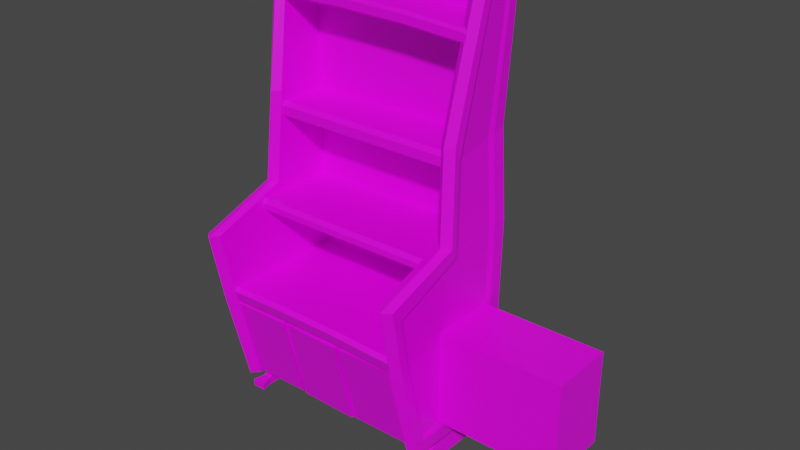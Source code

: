 # Source: Museum_Bookshelf.blend  (saved by Blender 4.0.36; exported with 4.5.12 LTS)
import bpy
from mathutils import Matrix  # noqa: F401  (used for matrix-valued properties, if any)

bpy.ops.wm.read_factory_settings(use_empty=True)
scene = bpy.context.scene
scene.name = 'Scene'

# ---- collections
col_collection = bpy.data.collections.new('Collection'); scene.collection.children.link(col_collection)

# ---- images (referenced by path relative to the original .blend; pixels are not part of the script)
import os
ASSET_DIR = os.environ.get("B2B_ASSET_DIR", "")  # directory of the original .blend (textures are referenced by path, not embedded)
HERE = os.path.dirname(os.path.abspath(__file__))  # packed textures are extracted next to this script under _unpacked/

def load_image(name, relpath, width, height, colorspace="sRGB"):
    """Load a texture the original file referenced (path relative to the .blend, or extracted next to this script)."""
    p = next((c for c in (os.path.join(HERE, relpath), os.path.join(ASSET_DIR, relpath)) if relpath and os.path.exists(c)), "")
    if p:
        img = bpy.data.images.load(p, check_existing=True)
        img.name = name
    else:  # same state as the original file: an image datablock whose file is absent (Cycles renders it pink)
        img = bpy.data.images.new(name, width, height)
        img.source = "FILE"
        img.filepath = "//" + (relpath or name)
    img.colorspace_settings.name = colorspace
    return img
img_props_psd = load_image('Props.psd', 'Props.psd', 1024, 1024, 'sRGB')

# ---- materials (node trees are filled in below, after node groups)
mat_material = bpy.data.materials.new('Material')
mat_material.alpha_threshold = 0.0
mat_material.use_transparent_shadow = False
mat_material.line_color = (0.0, 0.0, 0.0, 1.0)

# ---- node groups
ng_auto_smooth = bpy.data.node_groups.new('Auto Smooth', 'GeometryNodeTree')
_s = ng_auto_smooth.interface.new_socket(name='Geometry', in_out='OUTPUT', socket_type='NodeSocketGeometry')
_s = ng_auto_smooth.interface.new_socket(name='Geometry', in_out='INPUT', socket_type='NodeSocketGeometry')
_s = ng_auto_smooth.interface.new_socket(name='Angle', in_out='INPUT', socket_type='NodeSocketFloat')
_s.subtype = 'ANGLE'
_s.min_value = 0.0
_s.max_value = 3.142
ng_auto_smooth.is_modifier = True
_N = ng_auto_smooth.nodes; _L = ng_auto_smooth.links
n0 = _N.new('NodeGroupOutput'); n0.name = 'Group Output'; n0.location = (480, -100)
n1 = _N.new('NodeGroupInput'); n1.name = 'Group Input'; n1.location = (-420, -300)
n2 = _N.new('NodeGroupInput'); n2.name = 'Group Input.001'; n2.location = (-60, -100)
n3 = _N.new('GeometryNodeSetShadeSmooth'); n3.name = 'Set Shade Smooth'; n3.location = (120, -100)
n3.domain = 'EDGE'
n4 = _N.new('GeometryNodeSetShadeSmooth'); n4.name = 'Set Shade Smooth.001'; n4.location = (300, -100)
n5 = _N.new('GeometryNodeInputMeshEdgeAngle'); n5.name = 'Edge Angle'; n5.location = (-420, -220)
n6 = _N.new('GeometryNodeInputEdgeSmooth'); n6.name = 'Is Edge Smooth'; n6.location = (-60, -160)
n7 = _N.new('GeometryNodeInputShadeSmooth'); n7.name = 'Is Face Smooth'; n7.location = (-240, -340)
n8 = _N.new('FunctionNodeBooleanMath'); n8.name = 'Boolean Math'; n8.location = (-60, -220)
n9 = _N.new('FunctionNodeCompare'); n9.name = 'Compare'; n9.location = (-240, -180)
n9.operation = 'LESS_EQUAL'
_L.new(n5.outputs[0], n9.inputs[0])
_L.new(n4.outputs[0], n0.inputs[0])
_L.new(n1.outputs[1], n9.inputs[1])
_L.new(n9.outputs[0], n8.inputs[0])
_L.new(n7.outputs[0], n8.inputs[1])
_L.new(n2.outputs[0], n3.inputs[0])
_L.new(n6.outputs[0], n3.inputs[1])
_L.new(n3.outputs[0], n4.inputs[0])
_L.new(n8.outputs[0], n3.inputs[2])
n0.is_active_output = True

# ---- material node trees
mat_material.use_nodes = True; mat_material.node_tree.nodes.clear()
_N = mat_material.node_tree.nodes; _L = mat_material.node_tree.links
n0 = _N.new('ShaderNodeOutputMaterial'); n0.name = 'Material Output'; n0.location = (300, 300)
n1 = _N.new('ShaderNodeBsdfPrincipled'); n1.name = 'Principled BSDF'; n1.location = (10, 300)
n1.distribution = 'GGX'
n1.subsurface_method = 'BURLEY'
n1.inputs[2].default_value = 0.4
n1.inputs[3].default_value = 1.45
n1.inputs[27].default_value = (0.0, 0.0, 0.0, 1.0)
n1.inputs[28].default_value = 1.0
n2 = _N.new('ShaderNodeTexImage'); n2.name = 'Image Texture'; n2.location = (-280, 280)
n2.image = img_props_psd
_L.new(n1.outputs[0], n0.inputs[0])
_L.new(n2.outputs[0], n1.inputs[0])
n0.is_active_output = True

# ---- world
world_world = bpy.data.worlds.new('World'); scene.world = world_world
world_world.use_nodes = True; world_world.node_tree.nodes.clear()
_N = world_world.node_tree.nodes; _L = world_world.node_tree.links
n0 = _N.new('ShaderNodeOutputWorld'); n0.name = 'World Output'; n0.location = (300, 300)
n1 = _N.new('ShaderNodeBackground'); n1.name = 'Background'; n1.location = (10, 300)
n1.inputs[0].default_value = (0.05088, 0.05088, 0.05088, 1.0)
_L.new(n1.outputs[0], n0.inputs[0])
n0.is_active_output = True
world_world.color = (0.05088, 0.05088, 0.05088)
world_world.use_sun_shadow = False
world_world.sun_shadow_jitter_overblur = 0.0

# ---- meshes
me_cube = bpy.data.meshes.new('Cube')
me_cube.from_pydata([(-0.5889, -0.4132, 0.151), (-0.6777, 0.311, 0.8747), (-0.5889, -0.2296, 0.151), (-0.5889, 0.311, 0.151), (-0.5889, 0.311, 0.8747), (-0.5889, -0.2296, 0.8747), (-0.6777, 0.311, 0.151), (-0.5889, -0.5664, 0.7725), (-0.7151, 0.2324, 2.728), (-0.6375, 0.3006, 2.83), (-0.6375, 0.04526, 2.83), (-0.6887, 0.2102, 1.378), (-0.6, 0.311, 1.381), (-0.6001, -0.1606, 1.385), (-0.5963, -0.6505, 1.215), (-0.6888, -0.1675, 1.38), (-0.6777, -0.2296, 0.151), (-0.6756, -0.5064, 0.7838), (-0.7151, 0.07593, 2.73), (-0.6775, -0.5778, 1.131), (-0.6777, -0.4202, 0.151), (-0.6777, -0.5734, 0.7725), (-0.6756, -0.3771, 0.2591), (-0.6719, -0.2243, 0.2526), (-0.6719, 0.193, 0.2526), (-0.6777, 0.2102, 0.8775), (-0.7262, 0.3006, 2.824), (-0.6887, 0.311, 1.375), (-0.7262, 0.04058, 2.824), (-0.6831, -0.1203, 1.314), (-0.685, -0.6575, 1.21), (-0.6493, -0.2296, 0.8747), (-0.6493, 0.1877, 0.8747), (-0.6493, -0.2296, 0.2743), (-0.6493, 0.1877, 0.2743), (-0.6584, -0.08994, 1.292), (-0.6602, 0.1877, 1.376), (-0.6493, -0.494, 0.7989), (-0.6493, -0.3647, 0.2743), (-0.6951, 0.2177, 2.702), (-0.6951, 0.0915, 2.702), (-0.6548, -0.5574, 1.129), (-0.6333, 0.311, 0.8747), (-0.6819, 0.3006, 2.827), (-0.6443, 0.311, 1.378), (-0.6333, -0.6145, 0.7725), (-0.6407, -0.6985, 1.213), (-0.6819, 0.01299, 2.827), (-0.6444, -0.2086, 1.383), (-0.6333, -0.4612, 0.151), (-0.6333, 0.311, 0.151), (-0.6166, -0.2296, 0.1001), (-0.6166, 0.06183, 0.1001), (-0.6043, -0.2296, 0.002792), (-0.65, -0.2296, 0.1001), (-0.65, 0.06183, 0.1001), (-0.6043, 0.06183, 0.002792), (-0.6624, -0.2296, 0.002792), (-0.6624, 0.06183, 0.002792), (-0.6043, -0.3226, 0.002792), (-0.6624, -0.3226, 0.002792), (-0.6043, -0.3226, 0.04679), (-0.6624, -0.3226, 0.04679), (-0.5893, -0.3979, 0.002792), (-0.6773, -0.3979, 0.002792), (-0.5893, -0.3979, 0.04679), (-0.6773, -0.3979, 0.04679), (-0.6043, 0.1668, 0.04679), (-0.6043, 0.1668, 0.002792), (-0.6624, 0.1668, 0.04679), (-0.6624, 0.1668, 0.002792), (-0.5902, 0.2499, 0.04679), (-0.5902, 0.2499, 0.002792), (-0.6765, 0.2499, 0.04679), (-0.6765, 0.2499, 0.002792), (0.6071, -0.4132, 0.151), (0.7095, 0.311, 0.8747), (0.6071, -0.2296, 0.151), (0.6071, 0.311, 0.151), (0.6071, 0.311, 0.8747), (0.6071, -0.2296, 0.8747), (0.7095, 0.311, 0.151), (0.6071, -0.5664, 0.7725), (0.7494, 0.2404, 2.736), (0.6495, 0.3006, 2.829), (0.6495, 0.04526, 2.829), (0.7188, 0.2214, 1.381), (0.6165, 0.311, 1.38), (0.6166, -0.1606, 1.384), (0.6133, -0.6505, 1.214), (0.7189, -0.1675, 1.38), (0.7095, -0.2296, 0.151), (0.7095, -0.5223, 0.7706), (0.7494, 0.06976, 2.734), (0.7141, -0.5979, 1.125), (0.7095, -0.4202, 0.151), (0.7095, -0.5734, 0.7725), (0.7095, -0.393, 0.246), (0.7095, -0.2336, 0.2338), (0.7095, 0.2174, 0.2395), (0.7095, 0.2214, 0.8803), (0.7518, 0.3006, 2.825), (0.7188, 0.311, 1.376), (0.7518, 0.04058, 2.825), (0.7172, -0.1344, 1.319), (0.7156, -0.6575, 1.21), (0.6963, -0.2296, 0.8747), (0.6963, 0.1877, 0.8747), (0.6963, -0.2296, 0.2743), (0.6963, 0.1877, 0.2743), (0.704, -0.08994, 1.292), (0.7056, 0.1877, 1.376), (0.6963, -0.494, 0.7989), (0.6963, -0.3647, 0.2743), (0.7362, 0.2177, 2.702), (0.7362, 0.0915, 2.702), (0.7008, -0.5574, 1.129), (0.6583, 0.311, 0.8747), (0.7006, 0.3006, 2.827), (0.6677, 0.311, 1.378), (0.6583, -0.6145, 0.7725), (0.6645, -0.6985, 1.212), (0.7006, 0.01299, 2.827), (0.6677, -0.2086, 1.382), (0.6583, -0.4612, 0.151), (0.6583, 0.311, 0.151), (0.6391, -0.2296, 0.1001), (0.6391, 0.06183, 0.1001), (0.6248, -0.2296, 0.002792), (0.6776, -0.2296, 0.1001), (0.6776, 0.06183, 0.1001), (0.6248, 0.06183, 0.002792), (0.6918, -0.2296, 0.002792), (0.6918, 0.06183, 0.002792), (0.6248, -0.3226, 0.002792), (0.6918, -0.3226, 0.002792), (0.6248, -0.3226, 0.04679), (0.6918, -0.3226, 0.04679), (0.6075, -0.3979, 0.002792), (0.7091, -0.3979, 0.002792), (0.6075, -0.3979, 0.04679), (0.7091, -0.3979, 0.04679), (0.6248, 0.1668, 0.04679), (0.6248, 0.1668, 0.002792), (0.6918, 0.1668, 0.04679), (0.6918, 0.1668, 0.002792), (0.6085, 0.2499, 0.04679), (0.6085, 0.2499, 0.002792), (0.7081, 0.2499, 0.04679), (0.7081, 0.2499, 0.002792), (-0.6153, -0.3853, 0.1559), (-0.6153, -0.5495, 0.836), (-0.6153, 0.3082, 0.1559), (-0.6153, 0.3082, 0.836), (0.6169, -0.3853, 0.1559), (0.6169, -0.5495, 0.836), (0.6169, 0.3082, 0.1559), (0.6169, 0.3082, 0.836), (-0.6153, -0.5285, 0.7491), (-0.6153, 0.3082, 0.7491), (0.6169, 0.3082, 0.7491), (0.6169, -0.5285, 0.7491), (-0.6153, -0.5538, 0.7445), (-0.6153, -0.5752, 0.8132), (0.6169, -0.5752, 0.8132), (0.6169, -0.5538, 0.7445), (0.2061, 0.3082, 0.1559), (-0.2046, 0.3082, 0.1559), (-0.2046, 0.3082, 0.8492), (0.2061, 0.3082, 0.8492), (-0.2046, -0.3853, 0.1559), (0.2061, -0.3853, 0.1559), (0.2061, -0.5495, 0.8492), (-0.2046, -0.5495, 0.8492), (0.2061, -0.5285, 0.7491), (-0.2046, -0.5285, 0.7491), (-0.2046, 0.3082, 0.7491), (0.2061, 0.3082, 0.7491), (0.2061, -0.5752, 0.8264), (-0.2046, -0.5752, 0.8264), (0.2061, -0.5538, 0.7577), (-0.2046, -0.5538, 0.7577), (-0.2195, -0.3891, 0.1719), (-0.2195, -0.5246, 0.7331), (-0.6004, -0.5246, 0.7331), (-0.6004, -0.3891, 0.1719), (0.6019, -0.3891, 0.1719), (0.6019, -0.5246, 0.7331), (0.2211, -0.5246, 0.7331), (0.2211, -0.3891, 0.1719), (0.1912, -0.3891, 0.1719), (0.1912, -0.5246, 0.7331), (-0.1896, -0.5246, 0.7331), (-0.1896, -0.3891, 0.1719), (-0.2186, -0.5457, 0.7236), (-0.2157, -0.414, 0.1783), (-0.5857, -0.414, 0.176), (-0.5886, -0.5457, 0.7213), (0.5865, -0.5459, 0.7316), (0.5923, -0.4137, 0.1842), (0.2209, -0.4137, 0.1795), (0.2151, -0.5459, 0.7268), (0.1952, -0.5476, 0.7243), (0.1872, -0.4121, 0.1631), (-0.1936, -0.4121, 0.1697), (-0.1856, -0.5476, 0.7308), (-0.6153, 0.2405, 0.1559), (-0.6153, 0.2245, 0.836), (0.6169, 0.2405, 0.1559), (0.6169, 0.2245, 0.836), (0.6169, 0.2265, 0.7491), (-0.6153, 0.2265, 0.7491), (0.2061, 0.2245, 0.8492), (-0.2046, 0.2245, 0.8492), (-0.7164, 0.2424, 2.785), (-0.7164, 0.2987, 2.785), (0.2398, 0.2987, 2.855), (0.718, 0.2987, 2.785), (-0.2383, 0.2987, 2.855), (0.718, 0.2424, 2.785), (0.2398, 0.2424, 2.855), (-0.2383, 0.2424, 2.855), (-0.6616, 0.3014, 1.24), (-0.662, 0.3014, 1.324), (0.6636, 0.3014, 1.248), (0.6632, 0.3014, 1.333), (-0.6256, -0.1092, 1.806), (-0.6256, 0.3014, 1.806), (-0.6256, 0.3014, 1.89), (0.6669, -0.1092, 1.806), (0.6669, 0.3014, 1.806), (0.6669, 0.3014, 1.89), (-0.645, 0.3014, 2.488), (-0.6441, 0.3014, 2.572), (0.686, 0.3014, 2.469), (0.687, 0.3014, 2.554), (0.2612, 0.3014, 2.493), (-0.1959, 0.3014, 2.499), (-0.195, 0.3014, 2.584), (0.2622, 0.3014, 2.578), (-0.6616, -0.2772, 1.24), (-0.6617, -0.3014, 1.264), (-0.6619, -0.3014, 1.3), (-0.662, -0.2772, 1.324), (0.6635, -0.3014, 1.272), (0.6636, -0.2772, 1.248), (0.6632, -0.2772, 1.333), (0.6633, -0.3014, 1.308), (-0.6256, -0.1092, 1.865), (-0.6256, -0.08368, 1.89), (0.6669, -0.08368, 1.89), (0.6669, -0.1092, 1.865), (-0.645, -0.03266, 2.488), (-0.6448, -0.04983, 2.505), (-0.6442, -0.04983, 2.555), (-0.6441, -0.03266, 2.572), (0.6862, -0.04983, 2.486), (0.686, -0.03266, 2.469), (0.687, -0.03266, 2.554), (0.6868, -0.04983, 2.536), (-0.1959, -0.03266, 2.499), (-0.1957, -0.04983, 2.516), (0.2614, -0.04983, 2.51), (0.2612, -0.03266, 2.493), (0.2622, -0.03266, 2.578), (0.262, -0.04983, 2.56), (-0.1952, -0.04983, 2.566), (-0.195, -0.03266, 2.584), (0.6331, 0.2195, 1.943), (0.6331, 0.2988, 1.943), (-0.2093, 0.2195, 1.982), (-0.6305, 0.2195, 1.943), (-0.6305, 0.2988, 1.943), (-0.2093, 0.2988, 1.982), (0.2119, 0.2195, 1.982), (0.2119, 0.2988, 1.982), (-0.5801, 0.3015, 1.958), (-0.6641, 0.3015, 1.953), (-0.6642, -0.1227, 1.956), (-0.5802, -0.1161, 1.961), (-0.6606, 0.2057, 1.924), (-0.6571, -0.07626, 1.884), (-0.6364, 0.1847, 1.914), (-0.6352, -0.04976, 1.861), (-0.6221, 0.3015, 1.956), (-0.6222, -0.1616, 1.959), (0.5952, 0.3015, 1.952), (0.6922, 0.3015, 1.948), (0.6923, -0.123, 1.951), (0.5953, -0.1164, 1.954), (0.6915, 0.2184, 1.914), (0.6905, -0.08241, 1.859), (0.6789, 0.1847, 1.909), (0.6779, -0.05007, 1.856), (0.6437, 0.3015, 1.95), (0.6438, -0.1619, 1.953), (1.482, -0.2296, 0.8747), (1.482, 0.1877, 0.8747), (1.482, -0.2296, 0.2743), (1.482, 0.1877, 0.2743)], [], [(45, 21, 20, 49), (23, 22, 38, 33), (42, 4, 3, 50), (19, 29, 35, 41), (11, 25, 32, 36), (5, 13, 14, 7), (276, 279, 13, 12), (5, 7, 0, 2), (285, 279, 10, 47), (42, 44, 12, 4), (25, 24, 34, 32), (48, 46, 14, 13), (43, 47, 10, 9), (13, 5, 4, 12), (46, 45, 7, 14), (17, 19, 41, 37), (284, 43, 9, 276), (5, 2, 3, 4), (17, 22, 20, 21), (23, 24, 6, 16), (24, 25, 1, 6), (280, 8, 26, 277), (281, 29, 15, 278), (19, 17, 21, 30), (29, 19, 30, 15), (8, 18, 28, 26), (22, 23, 16, 20), (25, 11, 27, 1), (35, 31, 37, 41), (37, 31, 33, 38), (283, 40, 39, 282), (31, 35, 36, 32), (31, 32, 34, 33), (280, 11, 36, 282), (22, 17, 37, 38), (18, 8, 39, 40), (24, 23, 33, 34), (281, 18, 40, 283), (277, 26, 43, 284), (30, 21, 45, 46), (26, 28, 47, 43), (15, 30, 46, 48), (1, 27, 44, 42), (278, 285, 47, 28), (1, 42, 50, 6), (7, 45, 49, 0), (3, 2, 51, 52), (6, 3, 52, 55), (49, 20, 0), (55, 52, 67, 69), (56, 53, 57, 58), (16, 6, 55, 54), (20, 16, 54), (0, 20, 54, 51), (2, 0, 51), (53, 51, 61, 59), (54, 55, 58, 57), (52, 51, 53, 56), (59, 61, 65, 63), (57, 53, 59, 60), (51, 54, 62, 61), (54, 57, 60, 62), (65, 66, 64, 63), (61, 62, 66, 65), (62, 60, 64, 66), (60, 59, 63, 64), (70, 69, 73, 74), (52, 56, 68, 67), (58, 55, 69, 70), (56, 58, 70, 68), (73, 71, 72, 74), (69, 67, 71, 73), (68, 70, 74, 72), (67, 68, 72, 71), (120, 124, 95, 96), (98, 108, 113, 97), (117, 125, 78, 79), (94, 116, 110, 104), (86, 111, 107, 100), (80, 82, 89, 88), (286, 87, 88, 289), (80, 77, 75, 82), (295, 122, 85, 289), (117, 79, 87, 119), (100, 107, 109, 99), (123, 88, 89, 121), (118, 84, 85, 122), (88, 87, 79, 80), (121, 89, 82, 120), (92, 112, 116, 94), (294, 286, 84, 118), (80, 79, 78, 77), (92, 96, 95, 97), (98, 91, 81, 99), (99, 81, 76, 100), (290, 287, 101, 83), (291, 288, 90, 104), (94, 105, 96, 92), (104, 90, 105, 94), (83, 101, 103, 93), (97, 95, 91, 98), (100, 76, 102, 86), (110, 116, 112, 106), (112, 113, 108, 106), (293, 292, 114, 115), (106, 107, 111, 110), (108, 109, 299, 298), (290, 292, 111, 86), (97, 113, 112, 92), (93, 115, 114, 83), (99, 109, 108, 98), (291, 293, 115, 93), (287, 294, 118, 101), (105, 121, 120, 96), (101, 118, 122, 103), (90, 123, 121, 105), (76, 117, 119, 102), (288, 103, 122, 295), (76, 81, 125, 117), (82, 75, 124, 120), (78, 127, 126, 77), (81, 130, 127, 78), (124, 75, 95), (130, 144, 142, 127), (131, 133, 132, 128), (91, 129, 130, 81), (95, 129, 91), (75, 126, 129, 95), (77, 126, 75), (128, 134, 136, 126), (129, 132, 133, 130), (127, 131, 128, 126), (134, 138, 140, 136), (132, 135, 134, 128), (126, 136, 137, 129), (129, 137, 135, 132), (140, 138, 139, 141), (136, 140, 141, 137), (137, 141, 139, 135), (135, 139, 138, 134), (145, 149, 148, 144), (127, 142, 143, 131), (133, 145, 144, 130), (131, 143, 145, 133), (148, 149, 147, 146), (144, 148, 146, 142), (143, 147, 149, 145), (142, 146, 147, 143), (211, 207, 153, 159), (177, 169, 157, 160), (210, 209, 155, 161), (174, 161, 165, 180), (213, 207, 151, 173), (193, 190, 203, 204), (208, 210, 161, 154), (166, 177, 160, 156), (206, 211, 159, 152), (181, 179, 163, 162), (151, 158, 162, 163), (161, 155, 164, 165), (173, 151, 163, 179), (155, 172, 178, 164), (172, 173, 179, 178), (165, 164, 178, 180), (180, 178, 179, 181), (152, 159, 176, 167), (167, 176, 177, 166), (187, 188, 201, 198), (184, 185, 196, 197), (209, 212, 172, 155), (212, 213, 173, 172), (158, 175, 181, 162), (175, 174, 180, 181), (159, 153, 168, 176), (176, 168, 169, 177), (170, 175, 183, 182), (175, 158, 184, 183), (158, 150, 185, 184), (150, 170, 182, 185), (154, 161, 187, 186), (161, 174, 188, 187), (174, 171, 189, 188), (171, 154, 186, 189), (171, 174, 191, 190), (174, 175, 192, 191), (175, 170, 193, 192), (170, 171, 190, 193), (195, 194, 197, 196), (199, 198, 201, 200), (203, 202, 205, 204), (182, 183, 194, 195), (188, 189, 200, 201), (191, 192, 205, 202), (185, 182, 195, 196), (186, 187, 198, 199), (192, 193, 204, 205), (183, 184, 197, 194), (189, 186, 199, 200), (190, 191, 202, 203), (273, 272, 215, 218), (271, 270, 221, 214), (150, 158, 211, 206), (156, 160, 210, 208), (268, 269, 217, 219), (160, 157, 209, 210), (158, 151, 207, 211), (216, 218, 221, 220), (217, 216, 220, 219), (218, 215, 214, 221), (270, 274, 220, 221), (272, 271, 214, 215), (275, 273, 218, 216), (274, 268, 219, 220), (269, 275, 216, 217), (225, 223, 243, 246), (244, 247, 242, 241), (231, 228, 249, 250), (227, 230, 229, 226), (238, 233, 255, 267), (256, 259, 265, 262), (236, 234, 257, 263), (262, 265, 266, 261), (261, 266, 254, 253), (239, 238, 267, 264), (235, 239, 264, 258), (237, 236, 263, 260), (240, 245, 244, 241), (246, 243, 242, 247), (222, 224, 245, 240), (250, 249, 248, 251), (229, 251, 248, 226), (263, 257, 256, 262), (267, 255, 254, 266), (252, 260, 261, 253), (260, 263, 262, 261), (258, 264, 265, 259), (264, 267, 266, 265), (232, 237, 260, 252), (157, 169, 275, 269), (212, 209, 268, 274), (169, 168, 273, 275), (153, 207, 271, 272), (213, 212, 274, 270), (209, 157, 269, 268), (207, 213, 270, 271), (168, 153, 272, 273), (15, 48, 285, 278), (27, 277, 284, 44), (29, 281, 283, 35), (8, 280, 282, 39), (35, 283, 282, 36), (18, 281, 278, 28), (11, 280, 277, 27), (44, 284, 276, 12), (48, 13, 279, 285), (9, 10, 279, 276), (90, 288, 295, 123), (102, 119, 294, 287), (104, 110, 293, 291), (83, 114, 292, 290), (110, 111, 292, 293), (93, 103, 288, 291), (86, 102, 287, 290), (119, 87, 286, 294), (123, 295, 289, 88), (84, 286, 289, 85), (296, 298, 299, 297), (109, 107, 297, 299), (106, 108, 298, 296), (107, 106, 296, 297)])
_uv = me_cube.uv_layers.new(name='UVMap')
_uv.uv.foreach_set('vector', [0.8304, 0.112, 0.8304, 0.1121, 0.8304, 0.1121, 0.8304, 0.112, 0.8029, 0.09728, 0.8029, 0.09728, 0.8029, 0.09728, 0.8029, 0.09728, 0.8304, 0.1108, 0.8304, 0.1109, 0.8304, 0.1109, 0.8304, 0.1108, 0.803, 0.09728, 0.803, 0.09728, 0.803, 0.09728, 0.803, 0.09728, 0.8031, 0.098, 0.8029, 0.09801, 0.8029, 0.09801, 0.8031, 0.098, 0.8304, 0.1119, 0.8304, 0.1119, 0.8304, 0.1119, 0.8304, 0.1119, 0.8305, 0.1109, 0.8305, 0.1119, 0.8304, 0.1119, 0.8304, 0.1109, 0.8304, 0.1119, 0.8304, 0.1119, 0.8304, 0.1119, 0.8304, 0.1119, 0.8305, 0.1111, 0.8305, 0.1119, 0.8306, 0.1119, 0.8306, 0.1111, 0.8304, 0.1108, 0.8304, 0.1108, 0.8304, 0.1109, 0.8304, 0.1109, 0.8029, 0.09801, 0.8029, 0.09801, 0.8029, 0.09801, 0.8029, 0.09801, 0.8304, 0.1111, 0.8304, 0.1111, 0.8304, 0.1119, 0.8304, 0.1119, 0.8306, 0.1108, 0.8306, 0.1111, 0.8306, 0.1119, 0.8306, 0.1109, 0.8304, 0.1119, 0.8304, 0.1119, 0.8304, 0.1109, 0.8304, 0.1109, 0.8304, 0.112, 0.8304, 0.112, 0.8304, 0.1119, 0.8304, 0.1119, 0.8029, 0.09728, 0.803, 0.09728, 0.803, 0.09728, 0.8029, 0.09728, 0.8305, 0.1108, 0.8306, 0.1108, 0.8306, 0.1109, 0.8305, 0.1109, 0.8304, 0.1119, 0.8304, 0.1119, 0.8304, 0.1109, 0.8304, 0.1109, 0.8304, 0.1103, 0.8304, 0.1103, 0.8304, 0.1103, 0.8304, 0.1103, 0.8304, 0.1103, 0.8304, 0.1106, 0.8304, 0.1107, 0.8304, 0.1103, 0.8304, 0.1106, 0.8304, 0.1106, 0.8304, 0.1107, 0.8304, 0.1107, 0.8305, 0.1106, 0.8306, 0.1106, 0.8306, 0.1107, 0.8305, 0.1107, 0.8305, 0.1103, 0.8304, 0.1103, 0.8304, 0.1103, 0.8305, 0.1103, 0.8304, 0.1103, 0.8304, 0.1103, 0.8304, 0.1103, 0.8304, 0.1103, 0.8304, 0.1103, 0.8304, 0.1103, 0.8304, 0.1103, 0.8304, 0.1103, 0.8306, 0.1106, 0.8306, 0.1104, 0.8306, 0.1103, 0.8306, 0.1107, 0.8304, 0.1103, 0.8304, 0.1103, 0.8304, 0.1103, 0.8304, 0.1103, 0.8304, 0.1106, 0.8304, 0.1106, 0.8304, 0.1107, 0.8304, 0.1107, 0.832, 0.1101, 0.8319, 0.1101, 0.8319, 0.1101, 0.832, 0.1101, 0.8319, 0.1101, 0.8319, 0.1101, 0.8319, 0.1101, 0.8319, 0.1101, 0.8322, 0.1102, 0.8324, 0.1105, 0.8324, 0.1108, 0.8322, 0.1109, 0.8319, 0.1101, 0.832, 0.1101, 0.8321, 0.1109, 0.8319, 0.1109, 0.8319, 0.1101, 0.8319, 0.1109, 0.8319, 0.1109, 0.8319, 0.1101, 0.8032, 0.09799, 0.8031, 0.098, 0.8031, 0.098, 0.8032, 0.09799, 0.8029, 0.09728, 0.8029, 0.09728, 0.8029, 0.09728, 0.8029, 0.09728, 0.8033, 0.09759, 0.8033, 0.09797, 0.8033, 0.09797, 0.8033, 0.09759, 0.8029, 0.09801, 0.8029, 0.09728, 0.8029, 0.09728, 0.8029, 0.09801, 0.8031, 0.09738, 0.8033, 0.09759, 0.8033, 0.09759, 0.8031, 0.09738, 0.8305, 0.1107, 0.8306, 0.1107, 0.8306, 0.1108, 0.8305, 0.1108, 0.8304, 0.1121, 0.8304, 0.1121, 0.8304, 0.112, 0.8304, 0.112, 0.8306, 0.1107, 0.8306, 0.1103, 0.8306, 0.1111, 0.8306, 0.1108, 0.8304, 0.1103, 0.8304, 0.1103, 0.8304, 0.1111, 0.8304, 0.1111, 0.8304, 0.1107, 0.8304, 0.1107, 0.8304, 0.1108, 0.8304, 0.1108, 0.8305, 0.1103, 0.8305, 0.1111, 0.8306, 0.1111, 0.8306, 0.1103, 0.8304, 0.1107, 0.8304, 0.1108, 0.8304, 0.1108, 0.8304, 0.1107, 0.8304, 0.1119, 0.8304, 0.112, 0.8304, 0.112, 0.8304, 0.1119, 0.8304, 0.1109, 0.8304, 0.1119, 0.8304, 0.1119, 0.8304, 0.1109, 0.8315, 0.1095, 0.8315, 0.1095, 0.8315, 0.1095, 0.8315, 0.1095, 0.8304, 0.112, 0.8304, 0.1103, 0.8304, 0.1119, 0.8315, 0.1095, 0.8315, 0.1095, 0.8315, 0.1095, 0.8315, 0.1095, 0.8304, 0.1109, 0.8304, 0.1119, 0.8304, 0.1103, 0.8304, 0.1107, 0.8304, 0.1103, 0.8304, 0.1107, 0.8304, 0.1107, 0.8304, 0.1103, 0.8304, 0.1103, 0.8304, 0.1103, 0.8304, 0.1103, 0.8304, 0.1119, 0.8304, 0.1103, 0.8304, 0.1103, 0.8304, 0.1119, 0.8304, 0.1119, 0.8304, 0.1119, 0.8304, 0.1119, 0.8304, 0.1119, 0.8304, 0.1119, 0.8304, 0.1119, 0.8304, 0.1119, 0.8304, 0.1103, 0.8304, 0.1107, 0.8304, 0.1107, 0.8304, 0.1103, 0.8304, 0.1109, 0.8304, 0.1119, 0.8304, 0.1119, 0.8304, 0.1109, 0.8304, 0.1119, 0.8304, 0.1119, 0.8304, 0.1119, 0.8304, 0.1119, 0.8304, 0.1103, 0.8304, 0.1119, 0.8304, 0.1119, 0.8304, 0.1103, 0.8304, 0.1119, 0.8304, 0.1103, 0.8304, 0.1103, 0.8304, 0.1119, 0.8304, 0.1103, 0.8304, 0.1103, 0.8304, 0.1103, 0.8304, 0.1103, 0.8304, 0.1119, 0.8304, 0.1103, 0.8304, 0.1103, 0.8304, 0.1119, 0.8304, 0.1119, 0.8304, 0.1103, 0.8304, 0.1103, 0.8304, 0.1119, 0.8304, 0.1103, 0.8304, 0.1103, 0.8304, 0.1103, 0.8304, 0.1103, 0.8304, 0.1103, 0.8304, 0.1119, 0.8304, 0.1119, 0.8304, 0.1103, 0.8304, 0.1107, 0.8304, 0.1107, 0.8304, 0.1107, 0.8304, 0.1107, 0.8304, 0.1109, 0.8304, 0.1109, 0.8304, 0.1109, 0.8304, 0.1109, 0.8304, 0.1107, 0.8304, 0.1107, 0.8304, 0.1107, 0.8304, 0.1107, 0.8304, 0.1109, 0.8304, 0.1107, 0.8304, 0.1107, 0.8304, 0.1109, 0.8315, 0.1095, 0.8315, 0.1095, 0.8315, 0.1095, 0.8315, 0.1095, 0.8315, 0.1095, 0.8315, 0.1095, 0.8315, 0.1095, 0.8315, 0.1095, 0.8304, 0.1109, 0.8304, 0.1107, 0.8304, 0.1107, 0.8304, 0.1109, 0.8304, 0.1109, 0.8304, 0.1109, 0.8304, 0.1109, 0.8304, 0.1109, 0.8304, 0.112, 0.8304, 0.112, 0.8304, 0.1121, 0.8304, 0.1121, 0.8029, 0.09728, 0.8029, 0.09728, 0.8029, 0.09728, 0.8029, 0.09728, 0.8304, 0.1108, 0.8304, 0.1108, 0.8304, 0.1109, 0.8304, 0.1109, 0.803, 0.09728, 0.803, 0.09728, 0.803, 0.09728, 0.803, 0.09728, 0.8031, 0.098, 0.8031, 0.098, 0.8029, 0.09801, 0.8029, 0.09801, 0.8304, 0.1119, 0.8304, 0.1119, 0.8304, 0.1119, 0.8304, 0.1119, 0.8305, 0.1109, 0.8304, 0.1109, 0.8304, 0.1119, 0.8305, 0.1119, 0.8304, 0.1119, 0.8304, 0.1119, 0.8304, 0.1119, 0.8304, 0.1119, 0.8305, 0.1111, 0.8306, 0.1111, 0.8306, 0.1119, 0.8305, 0.1119, 0.8304, 0.1108, 0.8304, 0.1109, 0.8304, 0.1109, 0.8304, 0.1108, 0.8029, 0.09801, 0.8029, 0.09801, 0.8029, 0.09801, 0.8029, 0.09801, 0.8304, 0.1111, 0.8304, 0.1119, 0.8304, 0.1119, 0.8304, 0.1111, 0.8306, 0.1108, 0.8306, 0.1109, 0.8306, 0.1119, 0.8306, 0.1111, 0.8304, 0.1119, 0.8304, 0.1109, 0.8304, 0.1109, 0.8304, 0.1119, 0.8304, 0.112, 0.8304, 0.1119, 0.8304, 0.1119, 0.8304, 0.112, 0.8029, 0.09728, 0.8029, 0.09728, 0.803, 0.09728, 0.803, 0.09728, 0.8305, 0.1108, 0.8305, 0.1109, 0.8306, 0.1109, 0.8306, 0.1108, 0.8304, 0.1119, 0.8304, 0.1109, 0.8304, 0.1109, 0.8304, 0.1119, 0.8304, 0.1103, 0.8304, 0.1103, 0.8304, 0.1103, 0.8304, 0.1103, 0.8304, 0.1103, 0.8304, 0.1103, 0.8304, 0.1107, 0.8304, 0.1106, 0.8304, 0.1106, 0.8304, 0.1107, 0.8304, 0.1107, 0.8304, 0.1106, 0.8305, 0.1106, 0.8305, 0.1107, 0.8306, 0.1107, 0.8306, 0.1106, 0.8305, 0.1103, 0.8305, 0.1103, 0.8304, 0.1103, 0.8304, 0.1103, 0.8304, 0.1103, 0.8304, 0.1103, 0.8304, 0.1103, 0.8304, 0.1103, 0.8304, 0.1103, 0.8304, 0.1103, 0.8304, 0.1103, 0.8304, 0.1103, 0.8306, 0.1106, 0.8306, 0.1107, 0.8306, 0.1103, 0.8306, 0.1104, 0.8304, 0.1103, 0.8304, 0.1103, 0.8304, 0.1103, 0.8304, 0.1103, 0.8304, 0.1106, 0.8304, 0.1107, 0.8304, 0.1107, 0.8304, 0.1106, 0.8314, 0.1203, 0.8314, 0.1203, 0.8313, 0.1203, 0.8313, 0.1203, 0.8313, 0.1203, 0.8313, 0.1203, 0.8313, 0.1203, 0.8313, 0.1203, 0.8315, 0.1204, 0.8316, 0.121, 0.8317, 0.121, 0.8317, 0.1206, 0.8313, 0.1203, 0.8313, 0.121, 0.8315, 0.121, 0.8314, 0.1203, 0.8029, 0.09728, 0.8029, 0.09801, 0.8029, 0.09801, 0.8029, 0.09728, 0.8032, 0.09799, 0.8032, 0.09799, 0.8031, 0.098, 0.8031, 0.098, 0.8029, 0.09728, 0.8029, 0.09728, 0.8029, 0.09728, 0.8029, 0.09728, 0.8033, 0.09759, 0.8033, 0.09759, 0.8033, 0.09797, 0.8033, 0.09797, 0.8029, 0.09801, 0.8029, 0.09801, 0.8029, 0.09728, 0.8029, 0.09728, 0.8031, 0.09738, 0.8031, 0.09738, 0.8033, 0.09759, 0.8033, 0.09759, 0.8305, 0.1107, 0.8305, 0.1108, 0.8306, 0.1108, 0.8306, 0.1107, 0.8304, 0.1121, 0.8304, 0.112, 0.8304, 0.112, 0.8304, 0.1121, 0.8306, 0.1107, 0.8306, 0.1108, 0.8306, 0.1111, 0.8306, 0.1103, 0.8304, 0.1103, 0.8304, 0.1111, 0.8304, 0.1111, 0.8304, 0.1103, 0.8304, 0.1107, 0.8304, 0.1108, 0.8304, 0.1108, 0.8304, 0.1107, 0.8305, 0.1103, 0.8306, 0.1103, 0.8306, 0.1111, 0.8305, 0.1111, 0.8304, 0.1107, 0.8304, 0.1107, 0.8304, 0.1108, 0.8304, 0.1108, 0.8304, 0.1119, 0.8304, 0.1119, 0.8304, 0.112, 0.8304, 0.112, 0.8304, 0.1109, 0.8304, 0.1109, 0.8304, 0.1119, 0.8304, 0.1119, 0.8315, 0.1095, 0.8315, 0.1095, 0.8315, 0.1095, 0.8315, 0.1095, 0.8304, 0.112, 0.8304, 0.1119, 0.8304, 0.1103, 0.8315, 0.1095, 0.8315, 0.1095, 0.8315, 0.1095, 0.8315, 0.1095, 0.8304, 0.1109, 0.8304, 0.1107, 0.8304, 0.1103, 0.8304, 0.1119, 0.8304, 0.1103, 0.8304, 0.1103, 0.8304, 0.1107, 0.8304, 0.1107, 0.8304, 0.1103, 0.8304, 0.1103, 0.8304, 0.1103, 0.8304, 0.1119, 0.8304, 0.1119, 0.8304, 0.1103, 0.8304, 0.1103, 0.8304, 0.1119, 0.8304, 0.1119, 0.8304, 0.1119, 0.8304, 0.1119, 0.8304, 0.1119, 0.8304, 0.1119, 0.8304, 0.1119, 0.8304, 0.1103, 0.8304, 0.1103, 0.8304, 0.1107, 0.8304, 0.1107, 0.8304, 0.1109, 0.8304, 0.1109, 0.8304, 0.1119, 0.8304, 0.1119, 0.8304, 0.1119, 0.8304, 0.1119, 0.8304, 0.1119, 0.8304, 0.1119, 0.8304, 0.1103, 0.8304, 0.1103, 0.8304, 0.1119, 0.8304, 0.1119, 0.8304, 0.1119, 0.8304, 0.1119, 0.8304, 0.1103, 0.8304, 0.1103, 0.8304, 0.1103, 0.8304, 0.1103, 0.8304, 0.1103, 0.8304, 0.1103, 0.8304, 0.1119, 0.8304, 0.1119, 0.8304, 0.1103, 0.8304, 0.1103, 0.8304, 0.1119, 0.8304, 0.1119, 0.8304, 0.1103, 0.8304, 0.1103, 0.8304, 0.1103, 0.8304, 0.1103, 0.8304, 0.1103, 0.8304, 0.1103, 0.8304, 0.1103, 0.8304, 0.1103, 0.8304, 0.1119, 0.8304, 0.1119, 0.8304, 0.1107, 0.8304, 0.1107, 0.8304, 0.1107, 0.8304, 0.1107, 0.8304, 0.1109, 0.8304, 0.1109, 0.8304, 0.1109, 0.8304, 0.1109, 0.8304, 0.1107, 0.8304, 0.1107, 0.8304, 0.1107, 0.8304, 0.1107, 0.8304, 0.1109, 0.8304, 0.1109, 0.8304, 0.1107, 0.8304, 0.1107, 0.8315, 0.1095, 0.8315, 0.1095, 0.8315, 0.1095, 0.8315, 0.1095, 0.8315, 0.1095, 0.8315, 0.1095, 0.8315, 0.1095, 0.8315, 0.1095, 0.8304, 0.1109, 0.8304, 0.1109, 0.8304, 0.1107, 0.8304, 0.1107, 0.8304, 0.1109, 0.8304, 0.1109, 0.8304, 0.1109, 0.8304, 0.1109, 0.8316, 0.1119, 0.8317, 0.112, 0.8316, 0.1119, 0.8316, 0.1119, 0.8316, 0.112, 0.8316, 0.112, 0.8316, 0.1121, 0.8316, 0.1121, 0.8316, 0.1121, 0.8316, 0.1121, 0.8316, 0.1122, 0.8316, 0.1122, 0.8316, 0.1123, 0.8316, 0.1122, 0.8316, 0.1122, 0.8316, 0.1123, 0.8318, 0.1121, 0.8317, 0.112, 0.8318, 0.1122, 0.8318, 0.1122, 0.8315, 0.1123, 0.8315, 0.1123, 0.8315, 0.1123, 0.8315, 0.1123, 0.8315, 0.1121, 0.8316, 0.1121, 0.8316, 0.1122, 0.8315, 0.1122, 0.8315, 0.112, 0.8316, 0.112, 0.8316, 0.1121, 0.8315, 0.1121, 0.8315, 0.1119, 0.8316, 0.1119, 0.8316, 0.1119, 0.8315, 0.1119, 0.8316, 0.1123, 0.8316, 0.1123, 0.8316, 0.1124, 0.8316, 0.1124, 0.8316, 0.1117, 0.8316, 0.1117, 0.8316, 0.1117, 0.8316, 0.1117, 0.8316, 0.1122, 0.8316, 0.1122, 0.8316, 0.1122, 0.8316, 0.1122, 0.8318, 0.1122, 0.8318, 0.1122, 0.8318, 0.1122, 0.8318, 0.1122, 0.8316, 0.1122, 0.8317, 0.1122, 0.8317, 0.1122, 0.8316, 0.1122, 0.8317, 0.1122, 0.8318, 0.1122, 0.8318, 0.1122, 0.8317, 0.1122, 0.8316, 0.1122, 0.8316, 0.1122, 0.8316, 0.1123, 0.8316, 0.1123, 0.8316, 0.1123, 0.8316, 0.1123, 0.8316, 0.1123, 0.8316, 0.1123, 0.8315, 0.1119, 0.8316, 0.1119, 0.8316, 0.112, 0.8315, 0.112, 0.8315, 0.112, 0.8316, 0.112, 0.8316, 0.112, 0.8315, 0.112, 0.8316, 0.1122, 0.8316, 0.1123, 0.8316, 0.1123, 0.8316, 0.1122, 0.8316, 0.1124, 0.8315, 0.1124, 0.8315, 0.1124, 0.8316, 0.1124, 0.8316, 0.1121, 0.8317, 0.1121, 0.8317, 0.1122, 0.8316, 0.1122, 0.8317, 0.1121, 0.8318, 0.1121, 0.8318, 0.1122, 0.8317, 0.1122, 0.8316, 0.1124, 0.8316, 0.1123, 0.8316, 0.1123, 0.8316, 0.1124, 0.8316, 0.1123, 0.8316, 0.1123, 0.8316, 0.1123, 0.8316, 0.1123, 0.8316, 0.1119, 0.8316, 0.1119, 0.8316, 0.112, 0.8316, 0.112, 0.8316, 0.112, 0.8316, 0.112, 0.8316, 0.112, 0.8316, 0.112, 0.8989, 0.03842, 0.8992, 0.03842, 0.8992, 0.03842, 0.8989, 0.03842, 0.8992, 0.03842, 0.8992, 0.03853, 0.8992, 0.03853, 0.8992, 0.03842, 0.8992, 0.03853, 0.8989, 0.03853, 0.8989, 0.03853, 0.8992, 0.03853, 0.8989, 0.03853, 0.8989, 0.03842, 0.8989, 0.03842, 0.8989, 0.03853, 0.8989, 0.03819, 0.8992, 0.03819, 0.8992, 0.03819, 0.8989, 0.03819, 0.8992, 0.03819, 0.8992, 0.0383, 0.8992, 0.0383, 0.8992, 0.03819, 0.8992, 0.0383, 0.8989, 0.0383, 0.8989, 0.0383, 0.8992, 0.0383, 0.8989, 0.0383, 0.8989, 0.03819, 0.8989, 0.03819, 0.8989, 0.0383, 0.8989, 0.0383, 0.8992, 0.0383, 0.8992, 0.03831, 0.8989, 0.03831, 0.8992, 0.0383, 0.8992, 0.03842, 0.8992, 0.03841, 0.8992, 0.03831, 0.8992, 0.03842, 0.8989, 0.03842, 0.8989, 0.03841, 0.8992, 0.03841, 0.8989, 0.03842, 0.8989, 0.0383, 0.8989, 0.03831, 0.8989, 0.03841, 0.8315, 0.1123, 0.8316, 0.1123, 0.8316, 0.1124, 0.8315, 0.1124, 0.8315, 0.1122, 0.8316, 0.1122, 0.8316, 0.1123, 0.8315, 0.1123, 0.8315, 0.1123, 0.8316, 0.1123, 0.8316, 0.1123, 0.8315, 0.1123, 0.8315, 0.1123, 0.8316, 0.1123, 0.8316, 0.1123, 0.8315, 0.1123, 0.8316, 0.1123, 0.8315, 0.1123, 0.8315, 0.1123, 0.8316, 0.1123, 0.8316, 0.1123, 0.8316, 0.1123, 0.8316, 0.1123, 0.8316, 0.1123, 0.8315, 0.1124, 0.8315, 0.1123, 0.8315, 0.1123, 0.8315, 0.1124, 0.8315, 0.1122, 0.8316, 0.1122, 0.8316, 0.1122, 0.8315, 0.1122, 0.8316, 0.1123, 0.8315, 0.1123, 0.8315, 0.1123, 0.8316, 0.1123, 0.8316, 0.1123, 0.8316, 0.1124, 0.8316, 0.1124, 0.8316, 0.1123, 0.8315, 0.1123, 0.8315, 0.1122, 0.8315, 0.1122, 0.8315, 0.1123, 0.8315, 0.1123, 0.8316, 0.1123, 0.8316, 0.1123, 0.8315, 0.1123, 0.8316, 0.112, 0.8316, 0.1119, 0.8316, 0.1119, 0.8316, 0.112, 0.83, 0.1177, 0.83, 0.1178, 0.83, 0.1178, 0.83, 0.1177, 0.8315, 0.1117, 0.8316, 0.1117, 0.8316, 0.1119, 0.8315, 0.1119, 0.8315, 0.1121, 0.8316, 0.1121, 0.8316, 0.1121, 0.8315, 0.1121, 0.8316, 0.1121, 0.8316, 0.1121, 0.8316, 0.1121, 0.8316, 0.1121, 0.8316, 0.1121, 0.8316, 0.1121, 0.8316, 0.1121, 0.8316, 0.1121, 0.8316, 0.1117, 0.8316, 0.1117, 0.8317, 0.112, 0.8316, 0.1119, 0.8317, 0.1121, 0.8318, 0.1121, 0.8318, 0.1121, 0.8317, 0.1121, 0.8316, 0.1121, 0.8317, 0.1121, 0.8317, 0.1121, 0.8316, 0.1121, 0.8318, 0.1121, 0.8318, 0.1121, 0.8317, 0.112, 0.8318, 0.1121, 0.83, 0.1178, 0.83, 0.1178, 0.83, 0.1178, 0.83, 0.1178, 0.8316, 0.1119, 0.8317, 0.112, 0.8317, 0.112, 0.8316, 0.1119, 0.8316, 0.112, 0.8316, 0.112, 0.8316, 0.112, 0.8316, 0.112, 0.83, 0.1178, 0.8299, 0.1178, 0.8299, 0.1178, 0.83, 0.1178, 0.8316, 0.1121, 0.8316, 0.112, 0.8316, 0.112, 0.8316, 0.1121, 0.8303, 0.1114, 0.8306, 0.1114, 0.8306, 0.1117, 0.8303, 0.1117, 0.8301, 0.1117, 0.8302, 0.1117, 0.8302, 0.1119, 0.8301, 0.1119, 0.8303, 0.1114, 0.8306, 0.1114, 0.8306, 0.1117, 0.8303, 0.1117, 0.8298, 0.1114, 0.83, 0.1114, 0.83, 0.1117, 0.8298, 0.1117, 0.8305, 0.1114, 0.8306, 0.1114, 0.8306, 0.1117, 0.8304, 0.1117, 0.8301, 0.1117, 0.8303, 0.1117, 0.8303, 0.1117, 0.8301, 0.1117, 0.8299, 0.1114, 0.83, 0.1114, 0.83, 0.1117, 0.83, 0.1117, 0.8301, 0.1117, 0.8303, 0.1117, 0.8303, 0.1118, 0.83, 0.1118, 0.83, 0.1118, 0.8303, 0.1118, 0.8303, 0.1119, 0.8301, 0.1119, 0.8312, 0.1117, 0.8313, 0.1117, 0.8303, 0.1109, 0.8303, 0.1108, 0.8303, 0.1114, 0.8304, 0.1114, 0.8304, 0.1117, 0.8303, 0.1117, 0.8298, 0.1114, 0.8299, 0.1114, 0.83, 0.1117, 0.8299, 0.1117, 0.8298, 0.1117, 0.83, 0.1117, 0.8301, 0.1117, 0.8301, 0.1119, 0.8303, 0.1117, 0.8306, 0.1117, 0.8302, 0.1119, 0.8302, 0.1117, 0.8298, 0.1114, 0.83, 0.1114, 0.83, 0.1117, 0.8298, 0.1117, 0.8303, 0.1117, 0.8306, 0.1117, 0.8302, 0.1119, 0.8302, 0.1117, 0.83, 0.1117, 0.8302, 0.1117, 0.8302, 0.1119, 0.83, 0.1119, 0.83, 0.1117, 0.83, 0.1117, 0.8301, 0.1117, 0.8301, 0.1117, 0.8304, 0.1117, 0.8306, 0.1117, 0.8303, 0.1119, 0.8303, 0.1118, 0.8298, 0.1117, 0.8299, 0.1117, 0.83, 0.1118, 0.8301, 0.1119, 0.8299, 0.1117, 0.83, 0.1117, 0.8301, 0.1117, 0.83, 0.1118, 0.8303, 0.1117, 0.8304, 0.1117, 0.8303, 0.1117, 0.8303, 0.1117, 0.8304, 0.1117, 0.8304, 0.1117, 0.8303, 0.1118, 0.8303, 0.1117, 0.8298, 0.1114, 0.8298, 0.1114, 0.8299, 0.1117, 0.8298, 0.1117, 0.8316, 0.1121, 0.8316, 0.112, 0.8316, 0.112, 0.8316, 0.1121, 0.83, 0.1178, 0.8299, 0.1178, 0.8299, 0.1178, 0.83, 0.1178, 0.8316, 0.112, 0.8316, 0.112, 0.8316, 0.112, 0.8316, 0.112, 0.8316, 0.1119, 0.8317, 0.112, 0.8317, 0.112, 0.8316, 0.1119, 0.83, 0.1178, 0.83, 0.1178, 0.83, 0.1178, 0.83, 0.1178, 0.8316, 0.1121, 0.8316, 0.1121, 0.8316, 0.1121, 0.8316, 0.1121, 0.83, 0.1177, 0.83, 0.1178, 0.83, 0.1178, 0.83, 0.1177, 0.8316, 0.112, 0.8316, 0.1119, 0.8316, 0.1119, 0.8316, 0.112, 0.8304, 0.1103, 0.8304, 0.1111, 0.8305, 0.1111, 0.8305, 0.1103, 0.8304, 0.1107, 0.8305, 0.1107, 0.8305, 0.1108, 0.8304, 0.1108, 0.803, 0.09728, 0.8031, 0.09738, 0.8031, 0.09738, 0.803, 0.09728, 0.8033, 0.09797, 0.8032, 0.09799, 0.8032, 0.09799, 0.8033, 0.09797, 0.832, 0.1101, 0.8322, 0.1102, 0.8322, 0.1109, 0.8321, 0.1109, 0.8306, 0.1104, 0.8305, 0.1103, 0.8305, 0.1103, 0.8306, 0.1103, 0.8304, 0.1106, 0.8305, 0.1106, 0.8305, 0.1107, 0.8304, 0.1107, 0.8304, 0.1108, 0.8305, 0.1108, 0.8305, 0.1109, 0.8304, 0.1109, 0.8304, 0.1111, 0.8304, 0.1119, 0.8305, 0.1119, 0.8305, 0.1111, 0.8306, 0.1109, 0.8306, 0.1119, 0.8305, 0.1119, 0.8305, 0.1109, 0.8304, 0.1103, 0.8305, 0.1103, 0.8305, 0.1111, 0.8304, 0.1111, 0.8304, 0.1107, 0.8304, 0.1108, 0.8305, 0.1108, 0.8305, 0.1107, 0.803, 0.09728, 0.803, 0.09728, 0.8031, 0.09738, 0.8031, 0.09738, 0.8033, 0.09797, 0.8033, 0.09797, 0.8032, 0.09799, 0.8032, 0.09799, 0.8314, 0.1203, 0.8315, 0.121, 0.8316, 0.121, 0.8315, 0.1204, 0.8306, 0.1104, 0.8306, 0.1103, 0.8305, 0.1103, 0.8305, 0.1103, 0.8304, 0.1106, 0.8304, 0.1107, 0.8305, 0.1107, 0.8305, 0.1106, 0.8304, 0.1108, 0.8304, 0.1109, 0.8305, 0.1109, 0.8305, 0.1108, 0.8304, 0.1111, 0.8305, 0.1111, 0.8305, 0.1119, 0.8304, 0.1119, 0.8306, 0.1109, 0.8305, 0.1109, 0.8305, 0.1119, 0.8306, 0.1119, 0.8313, 0.1203, 0.8313, 0.1203, 0.8313, 0.121, 0.8313, 0.121, 0.8029, 0.09801, 0.8029, 0.09801, 0.8029, 0.09801, 0.8029, 0.09801, 0.8313, 0.1203, 0.8313, 0.1203, 0.8313, 0.1203, 0.8313, 0.1203, 0.8313, 0.121, 0.8313, 0.1203, 0.8313, 0.1203, 0.8313, 0.121])
me_cube.materials.append(mat_material)
me_cube.use_remesh_preserve_volume = False
me_cube.use_remesh_preserve_attributes = False
me_cube.use_mirror_vertex_groups = False
me_cube.update()

# ---- objects
ob_cube = bpy.data.objects.new('Cube', me_cube)

# ---- transforms, parenting, visibility, modifiers, constraints
ob_cube.location = (0.0, 0.0, 0.0)
ob_cube.lock_rotations_4d = False
ob_cube.empty_display_type = 'ARROWS'
ob_cube.lineart.crease_threshold = 0.0
_m = ob_cube.modifiers.new('Auto Smooth', 'NODES')
_m.node_group = ng_auto_smooth
_gi = [s.identifier for s in ng_auto_smooth.interface.items_tree if s.item_type == 'SOCKET' and s.in_out == 'INPUT']
_m[_gi[1]] = 0.5236  # Angle

# ---- collection membership
col_collection.objects.link(ob_cube)

# ---- scene / render settings (as saved in the file)
scene.frame_start = 1; scene.frame_end = 250; scene.frame_set(1)
scene.render.engine = 'BLENDER_EEVEE_NEXT'
scene.cycles.use_denoising = False
scene.cycles.samples = 128
scene.cycles.sampling_pattern = 'TABULATED_SOBOL'
scene.cycles.use_adaptive_sampling = False
scene.cycles.use_light_tree = False
scene.view_settings.view_transform = 'Filmic'
bpy.context.view_layer.update()

# ---- added for rendering (the .blend has no active camera and no usable light): camera, sun
cam_auto = bpy.data.cameras.new('AutoCamera')
cam_auto.lens = 50.0
cam_auto.sensor_width = 36.0
cam_auto.clip_end = 1000.0
ob_auto_camera = bpy.data.objects.new('AutoCamera', cam_auto)
scene.collection.objects.link(ob_auto_camera)
ob_auto_camera.location = (3.84305, -4.35212, 4.20095)
ob_auto_camera.rotation_euler = (1.09748, -7.21219e-08, 0.694738)
scene.camera = ob_auto_camera
light_auto_sun = bpy.data.lights.new('AutoSun', 'SUN')
light_auto_sun.energy = 3.0
light_auto_sun.angle = 0.0523599
ob_auto_sun = bpy.data.objects.new('AutoSun', light_auto_sun)
scene.collection.objects.link(ob_auto_sun)
ob_auto_sun.rotation_euler = (0.872665, 0.174533, 0.523599)
bpy.context.view_layer.update()
